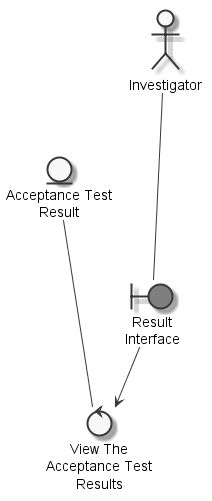

The diagram above was rendered by PlantUML. Its source (embedded in the PNG):
@startuml
	skinparam defaultTextAlignment center
	skinparam monochrome true

	entity "Acceptance Test\nResult" as thingacceptancetestresult
	actor "Investigator" as actorinvestigator
	boundary "Result\nInterface" as thingresultinterface #grey
	control "View The\nAcceptance Test\nResults" as controlviewacceptancetestresults

	actorinvestigator --- thingresultinterface
	thingacceptancetestresult --- controlviewacceptancetestresults
	thingresultinterface --> controlviewacceptancetestresults

@enduml